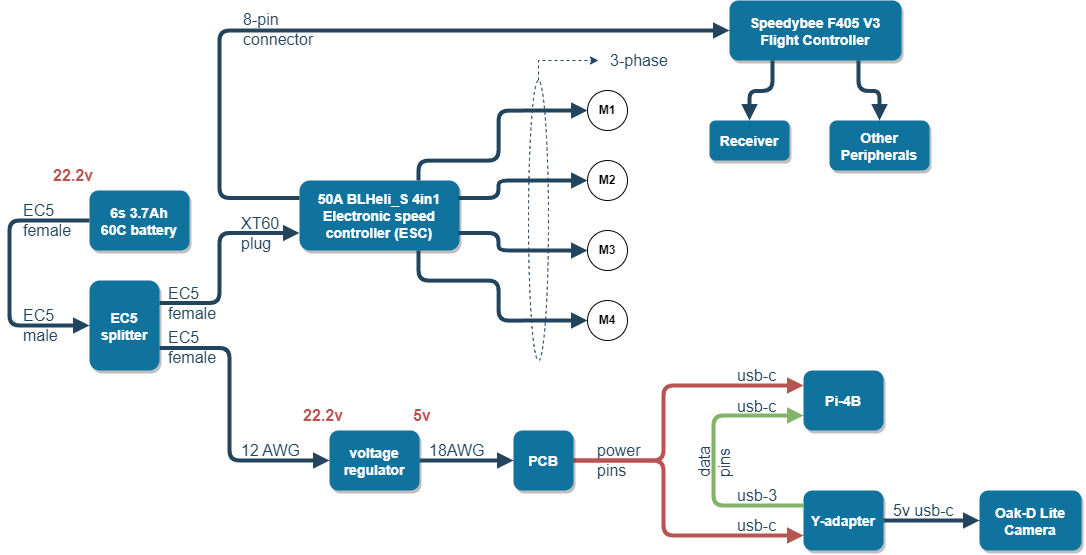

The diagram above was exported from draw.io. Its source (the exported page's mxGraphModel, read from the mxfile embedded in the PNG):
<mxGraphModel dx="1356" dy="685" grid="1" gridSize="10" guides="1" tooltips="1" connect="1" arrows="1" fold="1" page="1" pageScale="1.5" pageWidth="1169" pageHeight="827" background="none" math="0" shadow="0">
  <root>
    <mxCell id="0" />
    <mxCell id="1" parent="0" />
    <mxCell id="0hPKIBFiTmCVOufTVkQz-52" value="&lt;font style=&quot;font-size: 16px;&quot;&gt;8-pin&lt;br&gt;connector&lt;br&gt;&lt;/font&gt;" style="edgeLabel;html=1;align=left;verticalAlign=middle;resizable=0;points=[];labelBackgroundColor=none;fontColor=#23445D;" parent="1" vertex="1" connectable="0">
      <mxGeometry x="319.99545454545455" y="154.00272727272727" as="geometry">
        <mxPoint x="22" y="64" as="offset" />
      </mxGeometry>
    </mxCell>
    <mxCell id="0hPKIBFiTmCVOufTVkQz-50" value="&lt;font style=&quot;font-size: 16px;&quot;&gt;XT60&lt;br&gt;plug&lt;br&gt;&lt;/font&gt;" style="edgeLabel;html=1;align=left;verticalAlign=middle;resizable=0;points=[];labelBackgroundColor=none;fontColor=#23445D;" parent="1" vertex="1" connectable="0">
      <mxGeometry x="317.99545454545455" y="358.00272727272727" as="geometry">
        <mxPoint x="22" y="64" as="offset" />
      </mxGeometry>
    </mxCell>
    <mxCell id="0hPKIBFiTmCVOufTVkQz-49" value="&lt;font style=&quot;font-size: 16px;&quot;&gt;EC5&lt;br&gt;female&lt;br&gt;&lt;/font&gt;" style="edgeLabel;html=1;align=left;verticalAlign=middle;resizable=0;points=[];labelBackgroundColor=none;fontColor=#23445D;" parent="1" vertex="1" connectable="0">
      <mxGeometry x="99.99545454545455" y="345.00272727272727" as="geometry">
        <mxPoint x="22" y="64" as="offset" />
      </mxGeometry>
    </mxCell>
    <mxCell id="0hPKIBFiTmCVOufTVkQz-33" value="&lt;span style=&quot;font-size: 16px;&quot;&gt;usb-c&lt;/span&gt;" style="edgeLabel;html=1;align=left;verticalAlign=middle;resizable=0;points=[];labelBackgroundColor=none;fontColor=#23445D;" parent="1" vertex="1" connectable="0">
      <mxGeometry x="813.9954545454545" y="531.0027272727273" as="geometry">
        <mxPoint x="22" y="64" as="offset" />
      </mxGeometry>
    </mxCell>
    <mxCell id="Tr897aCAvD2A82pSiaK6-78" value="&lt;span style=&quot;font-size: 16px;&quot;&gt;usb-c&lt;/span&gt;" style="edgeLabel;html=1;align=left;verticalAlign=middle;resizable=0;points=[];labelBackgroundColor=none;fontColor=#23445D;" parent="1" vertex="1" connectable="0">
      <mxGeometry x="813.9954545454545" y="500.00272727272727" as="geometry">
        <mxPoint x="22" y="64" as="offset" />
      </mxGeometry>
    </mxCell>
    <mxCell id="Tr897aCAvD2A82pSiaK6-79" value="&lt;span style=&quot;font-size: 16px;&quot;&gt;usb-3&lt;/span&gt;" style="edgeLabel;html=1;align=left;verticalAlign=middle;resizable=0;points=[];labelBackgroundColor=none;fontColor=#23445D;" parent="1" vertex="1" connectable="0">
      <mxGeometry x="813.9954545454545" y="620.0027272727273" as="geometry">
        <mxPoint x="22" y="64" as="offset" />
      </mxGeometry>
    </mxCell>
    <mxCell id="0hPKIBFiTmCVOufTVkQz-32" value="&lt;font style=&quot;font-size: 16px;&quot;&gt;22.2v&lt;/font&gt;" style="edgeLabel;html=1;align=left;verticalAlign=middle;resizable=0;points=[];labelBackgroundColor=none;fontColor=#B85450;fontStyle=1" parent="1" vertex="1" connectable="0">
      <mxGeometry x="129.99545454545455" y="300.00272727272727" as="geometry">
        <mxPoint x="22" y="64" as="offset" />
      </mxGeometry>
    </mxCell>
    <mxCell id="Tr897aCAvD2A82pSiaK6-81" value="&lt;font style=&quot;font-size: 16px;&quot;&gt;data&lt;br&gt;pins&lt;br&gt;&lt;/font&gt;" style="edgeLabel;html=1;align=left;verticalAlign=middle;resizable=0;points=[];horizontal=0;labelBackgroundColor=none;fontColor=#23445D;" parent="1" vertex="1" connectable="0">
      <mxGeometry x="791.9954545454545" y="733.0027272727273" as="geometry">
        <mxPoint x="22" y="64" as="offset" />
      </mxGeometry>
    </mxCell>
    <mxCell id="Tr897aCAvD2A82pSiaK6-82" value="&lt;font style=&quot;font-size: 16px;&quot;&gt;power&lt;br&gt;pins&lt;br&gt;&lt;/font&gt;" style="edgeLabel;html=1;align=left;verticalAlign=middle;resizable=0;points=[];labelBackgroundColor=none;fontColor=#23445D;" parent="1" vertex="1" connectable="0">
      <mxGeometry x="673.9954545454545" y="585.0027272727273" as="geometry">
        <mxPoint x="22" y="64" as="offset" />
      </mxGeometry>
    </mxCell>
    <mxCell id="Tr897aCAvD2A82pSiaK6-80" value="&lt;span style=&quot;font-size: 16px;&quot;&gt;usb-c&lt;/span&gt;" style="edgeLabel;html=1;align=left;verticalAlign=middle;resizable=0;points=[];labelBackgroundColor=none;fontColor=#23445D;" parent="1" vertex="1" connectable="0">
      <mxGeometry x="813.9954545454545" y="650.0027272727273" as="geometry">
        <mxPoint x="22" y="64" as="offset" />
      </mxGeometry>
    </mxCell>
    <mxCell id="2" value="EC5&#10;splitter" style="rounded=1;fillColor=#10739E;strokeColor=none;shadow=1;gradientColor=none;fontStyle=1;fontColor=#FFFFFF;fontSize=14;" parent="1" vertex="1">
      <mxGeometry x="190" y="470" width="70" height="90" as="geometry" />
    </mxCell>
    <mxCell id="4" value="voltage&#10;regulator" style="rounded=1;fillColor=#10739E;strokeColor=none;shadow=1;gradientColor=none;fontStyle=1;fontColor=#FFFFFF;fontSize=14;" parent="1" vertex="1">
      <mxGeometry x="430" y="620" width="90" height="60" as="geometry" />
    </mxCell>
    <mxCell id="6" value="Speedybee F405 V3&#10;Flight Controller" style="rounded=1;fillColor=#10739E;strokeColor=none;shadow=1;gradientColor=none;fontStyle=1;fontColor=#FFFFFF;fontSize=14;" parent="1" vertex="1">
      <mxGeometry x="830" y="190" width="172" height="60" as="geometry" />
    </mxCell>
    <mxCell id="7" value="50A BLHeli_S 4in1&#10;Electronic speed&#10;controller (ESC)" style="rounded=1;fillColor=#10739E;strokeColor=none;shadow=1;gradientColor=none;fontStyle=1;fontColor=#FFFFFF;fontSize=14;" parent="1" vertex="1">
      <mxGeometry x="400" y="370" width="160" height="70" as="geometry" />
    </mxCell>
    <mxCell id="29" value="" style="edgeStyle=elbowEdgeStyle;strokeWidth=4;endArrow=block;endFill=1;fontStyle=1;strokeColor=#23445D;exitX=1;exitY=0.75;exitDx=0;exitDy=0;entryX=0;entryY=0.5;entryDx=0;entryDy=0;" parent="1" source="2" target="4" edge="1">
      <mxGeometry x="22" y="165.5" width="100" height="100" as="geometry">
        <mxPoint x="72" y="265.5" as="sourcePoint" />
        <mxPoint x="172" y="165.5" as="targetPoint" />
        <Array as="points">
          <mxPoint x="330" y="590" />
        </Array>
      </mxGeometry>
    </mxCell>
    <mxCell id="Tr897aCAvD2A82pSiaK6-56" value="" style="edgeStyle=elbowEdgeStyle;strokeWidth=4;endArrow=block;endFill=1;fontStyle=1;strokeColor=#23445D;entryX=0;entryY=0.75;entryDx=0;entryDy=0;exitX=1;exitY=0.25;exitDx=0;exitDy=0;" parent="1" source="2" target="7" edge="1">
      <mxGeometry x="22" y="165.5" width="100" height="100" as="geometry">
        <mxPoint x="290" y="490" as="sourcePoint" />
        <mxPoint x="440" y="660" as="targetPoint" />
        <Array as="points">
          <mxPoint x="320" y="460" />
        </Array>
      </mxGeometry>
    </mxCell>
    <mxCell id="Tr897aCAvD2A82pSiaK6-57" value="" style="edgeStyle=elbowEdgeStyle;strokeWidth=4;endArrow=block;endFill=1;fontStyle=1;strokeColor=#23445D;exitX=0;exitY=0.25;exitDx=0;exitDy=0;entryX=0;entryY=0.5;entryDx=0;entryDy=0;" parent="1" source="7" target="6" edge="1">
      <mxGeometry x="22" y="165.5" width="100" height="100" as="geometry">
        <mxPoint x="300" y="510" as="sourcePoint" />
        <mxPoint x="440" y="395" as="targetPoint" />
        <Array as="points">
          <mxPoint x="320" y="310" />
        </Array>
      </mxGeometry>
    </mxCell>
    <mxCell id="Tr897aCAvD2A82pSiaK6-59" value="" style="edgeStyle=elbowEdgeStyle;strokeWidth=4;endArrow=block;endFill=1;fontStyle=1;strokeColor=#b85450;fillColor=#f8cecc;entryX=0;entryY=0.25;entryDx=0;entryDy=0;exitX=1;exitY=0.5;exitDx=0;exitDy=0;" parent="1" source="Tr897aCAvD2A82pSiaK6-75" target="0hPKIBFiTmCVOufTVkQz-53" edge="1">
      <mxGeometry x="22" y="165.5" width="100" height="100" as="geometry">
        <mxPoint x="614" y="610" as="sourcePoint" />
        <mxPoint x="904" y="575.0000000000002" as="targetPoint" />
        <Array as="points">
          <mxPoint x="764" y="610" />
        </Array>
      </mxGeometry>
    </mxCell>
    <mxCell id="Tr897aCAvD2A82pSiaK6-62" value="" style="edgeStyle=elbowEdgeStyle;strokeWidth=4;endArrow=block;endFill=1;fontStyle=1;strokeColor=#b85450;exitX=1;exitY=0.5;exitDx=0;exitDy=0;entryX=0;entryY=0.75;entryDx=0;entryDy=0;fillColor=#f8cecc;" parent="1" source="Tr897aCAvD2A82pSiaK6-75" target="Tr897aCAvD2A82pSiaK6-65" edge="1">
      <mxGeometry x="22" y="165.5" width="100" height="100" as="geometry">
        <mxPoint x="594" y="650" as="sourcePoint" />
        <mxPoint x="864" y="590" as="targetPoint" />
        <Array as="points">
          <mxPoint x="764" y="710" />
        </Array>
      </mxGeometry>
    </mxCell>
    <mxCell id="Tr897aCAvD2A82pSiaK6-65" value="Y-adapter" style="rounded=1;fillColor=#10739E;strokeColor=none;shadow=1;gradientColor=none;fontStyle=1;fontColor=#FFFFFF;fontSize=14;" parent="1" vertex="1">
      <mxGeometry x="904" y="680" width="80" height="60" as="geometry" />
    </mxCell>
    <mxCell id="Tr897aCAvD2A82pSiaK6-67" value="&lt;font style=&quot;font-size: 16px;&quot;&gt;18AWG&lt;/font&gt;" style="edgeLabel;html=1;align=left;verticalAlign=middle;resizable=0;points=[];labelBackgroundColor=none;fontColor=#23445D;" parent="1" vertex="1" connectable="0">
      <mxGeometry x="505.99545454545455" y="575.0027272727273" as="geometry">
        <mxPoint x="22" y="64" as="offset" />
      </mxGeometry>
    </mxCell>
    <mxCell id="Tr897aCAvD2A82pSiaK6-76" value="" style="edgeStyle=elbowEdgeStyle;strokeWidth=4;endArrow=block;endFill=1;fontStyle=1;strokeColor=#23445D;exitX=1;exitY=0.5;exitDx=0;exitDy=0;entryX=0;entryY=0.5;entryDx=0;entryDy=0;entryPerimeter=0;" parent="1" source="4" target="Tr897aCAvD2A82pSiaK6-75" edge="1">
      <mxGeometry x="22" y="165.5" width="100" height="100" as="geometry">
        <mxPoint x="552" y="650" as="sourcePoint" />
        <mxPoint x="630" y="650" as="targetPoint" />
      </mxGeometry>
    </mxCell>
    <mxCell id="Tr897aCAvD2A82pSiaK6-75" value="PCB" style="rounded=1;fillColor=#10739E;strokeColor=none;shadow=1;gradientColor=none;fontStyle=1;fontColor=#FFFFFF;fontSize=14;" parent="1" vertex="1">
      <mxGeometry x="614" y="620" width="60" height="60" as="geometry" />
    </mxCell>
    <mxCell id="Tr897aCAvD2A82pSiaK6-77" value="" style="edgeStyle=elbowEdgeStyle;strokeWidth=4;endArrow=none;endFill=0;fontStyle=1;strokeColor=#82b366;fillColor=#d5e8d4;entryX=0;entryY=0.25;entryDx=0;entryDy=0;exitX=0;exitY=0.75;exitDx=0;exitDy=0;elbow=vertical;startArrow=block;startFill=1;" parent="1" source="0hPKIBFiTmCVOufTVkQz-53" target="Tr897aCAvD2A82pSiaK6-65" edge="1">
      <mxGeometry x="22" y="165.5" width="100" height="100" as="geometry">
        <mxPoint x="594" y="630" as="sourcePoint" />
        <mxPoint x="914" y="600" as="targetPoint" />
        <Array as="points">
          <mxPoint x="814" y="680" />
        </Array>
      </mxGeometry>
    </mxCell>
    <mxCell id="0hPKIBFiTmCVOufTVkQz-29" value="Oak-D Lite&#10;Camera" style="rounded=1;fillColor=#10739E;strokeColor=none;shadow=1;gradientColor=none;fontStyle=1;fontColor=#FFFFFF;fontSize=14;" parent="1" vertex="1">
      <mxGeometry x="1080" y="680" width="102" height="60" as="geometry" />
    </mxCell>
    <mxCell id="0hPKIBFiTmCVOufTVkQz-30" value="" style="edgeStyle=elbowEdgeStyle;strokeWidth=4;endArrow=block;endFill=1;fontStyle=1;strokeColor=#23445D;exitX=1;exitY=0.5;exitDx=0;exitDy=0;entryX=0;entryY=0.5;entryDx=0;entryDy=0;" parent="1" source="Tr897aCAvD2A82pSiaK6-65" target="0hPKIBFiTmCVOufTVkQz-29" edge="1">
      <mxGeometry x="22" y="165.5" width="100" height="100" as="geometry">
        <mxPoint x="476" y="600" as="sourcePoint" />
        <mxPoint x="594" y="600" as="targetPoint" />
      </mxGeometry>
    </mxCell>
    <mxCell id="0hPKIBFiTmCVOufTVkQz-31" value="&lt;font style=&quot;font-size: 16px;&quot;&gt;5v usb-c&lt;/font&gt;" style="edgeLabel;html=1;align=left;verticalAlign=middle;resizable=0;points=[];labelBackgroundColor=none;fontColor=#23445D;" parent="1" vertex="1" connectable="0">
      <mxGeometry x="969.9954545454545" y="635.0027272727273" as="geometry">
        <mxPoint x="22" y="64" as="offset" />
      </mxGeometry>
    </mxCell>
    <mxCell id="0hPKIBFiTmCVOufTVkQz-34" value="&lt;b&gt;M1&lt;/b&gt;" style="ellipse;whiteSpace=wrap;html=1;aspect=fixed;" parent="1" vertex="1">
      <mxGeometry x="688" y="280" width="40" height="40" as="geometry" />
    </mxCell>
    <mxCell id="0hPKIBFiTmCVOufTVkQz-36" value="&lt;b&gt;M2&lt;/b&gt;" style="ellipse;whiteSpace=wrap;html=1;aspect=fixed;" parent="1" vertex="1">
      <mxGeometry x="688" y="350" width="40" height="40" as="geometry" />
    </mxCell>
    <mxCell id="0hPKIBFiTmCVOufTVkQz-37" value="&lt;b&gt;M4&lt;/b&gt;" style="ellipse;whiteSpace=wrap;html=1;aspect=fixed;" parent="1" vertex="1">
      <mxGeometry x="688" y="490" width="40" height="40" as="geometry" />
    </mxCell>
    <mxCell id="0hPKIBFiTmCVOufTVkQz-38" value="" style="edgeStyle=orthogonalEdgeStyle;strokeWidth=4;endArrow=block;endFill=1;fontStyle=1;strokeColor=#23445D;entryX=0;entryY=0.5;entryDx=0;entryDy=0;elbow=vertical;exitX=0.75;exitY=0;exitDx=0;exitDy=0;" parent="1" target="0hPKIBFiTmCVOufTVkQz-34" edge="1">
      <mxGeometry x="22" y="165.5" width="100" height="100" as="geometry">
        <mxPoint x="519" y="370" as="sourcePoint" />
        <mxPoint x="639" y="416" as="targetPoint" />
        <Array as="points">
          <mxPoint x="519" y="350" />
          <mxPoint x="599" y="350" />
          <mxPoint x="599" y="300" />
        </Array>
      </mxGeometry>
    </mxCell>
    <mxCell id="0hPKIBFiTmCVOufTVkQz-39" value="" style="edgeStyle=elbowEdgeStyle;strokeWidth=4;endArrow=block;endFill=1;fontStyle=1;strokeColor=#23445D;exitX=1;exitY=0.25;exitDx=0;exitDy=0;entryX=0;entryY=0.5;entryDx=0;entryDy=0;" parent="1" target="0hPKIBFiTmCVOufTVkQz-36" edge="1">
      <mxGeometry x="22" y="165.5" width="100" height="100" as="geometry">
        <mxPoint x="559" y="387.5" as="sourcePoint" />
        <mxPoint x="679" y="450" as="targetPoint" />
        <Array as="points">
          <mxPoint x="599" y="388" />
        </Array>
      </mxGeometry>
    </mxCell>
    <mxCell id="0hPKIBFiTmCVOufTVkQz-42" value="" style="edgeStyle=elbowEdgeStyle;strokeWidth=4;endArrow=block;endFill=1;fontStyle=1;strokeColor=#23445D;exitX=1;exitY=0.75;exitDx=0;exitDy=0;entryX=0;entryY=0.5;entryDx=0;entryDy=0;" parent="1" target="0hPKIBFiTmCVOufTVkQz-35" edge="1">
      <mxGeometry x="22" y="165.5" width="100" height="100" as="geometry">
        <mxPoint x="559" y="422.5" as="sourcePoint" />
        <mxPoint x="779" y="380" as="targetPoint" />
        <Array as="points">
          <mxPoint x="599" y="440" />
        </Array>
      </mxGeometry>
    </mxCell>
    <mxCell id="0hPKIBFiTmCVOufTVkQz-35" value="&lt;b&gt;M3&lt;/b&gt;" style="ellipse;whiteSpace=wrap;html=1;aspect=fixed;" parent="1" vertex="1">
      <mxGeometry x="688" y="420" width="40" height="40" as="geometry" />
    </mxCell>
    <mxCell id="0hPKIBFiTmCVOufTVkQz-43" value="" style="edgeStyle=orthogonalEdgeStyle;strokeWidth=4;endArrow=block;endFill=1;fontStyle=1;strokeColor=#23445D;entryX=0;entryY=0.5;entryDx=0;entryDy=0;elbow=vertical;exitX=0.75;exitY=1;exitDx=0;exitDy=0;" parent="1" target="0hPKIBFiTmCVOufTVkQz-37" edge="1">
      <mxGeometry x="22" y="165.5" width="100" height="100" as="geometry">
        <mxPoint x="519" y="440" as="sourcePoint" />
        <mxPoint x="767" y="320" as="targetPoint" />
        <Array as="points">
          <mxPoint x="519" y="470" />
          <mxPoint x="599" y="470" />
          <mxPoint x="599" y="510" />
        </Array>
      </mxGeometry>
    </mxCell>
    <mxCell id="0hPKIBFiTmCVOufTVkQz-45" style="edgeStyle=elbowEdgeStyle;rounded=0;orthogonalLoop=1;jettySize=auto;html=1;exitX=0.5;exitY=0;exitDx=0;exitDy=0;dashed=1;strokeColor=#23445D;fontColor=#23445D;" parent="1" source="0hPKIBFiTmCVOufTVkQz-44" edge="1">
      <mxGeometry relative="1" as="geometry">
        <mxPoint x="699" y="250" as="targetPoint" />
        <Array as="points">
          <mxPoint x="639" y="260" />
        </Array>
      </mxGeometry>
    </mxCell>
    <mxCell id="0hPKIBFiTmCVOufTVkQz-44" value="" style="ellipse;whiteSpace=wrap;html=1;strokeColor=#23445D;fillColor=none;dashed=1;fontColor=#23445D;" parent="1" vertex="1">
      <mxGeometry x="629" y="270" width="20" height="280" as="geometry" />
    </mxCell>
    <mxCell id="0hPKIBFiTmCVOufTVkQz-46" value="&lt;font style=&quot;font-size: 16px;&quot;&gt;3-phase&lt;/font&gt;" style="edgeLabel;html=1;align=left;verticalAlign=middle;resizable=0;points=[];labelBackgroundColor=none;fontColor=#23445D;" parent="1" vertex="1" connectable="0">
      <mxGeometry x="686.9954545454545" y="185.00272727272727" as="geometry">
        <mxPoint x="22" y="64" as="offset" />
      </mxGeometry>
    </mxCell>
    <mxCell id="0hPKIBFiTmCVOufTVkQz-47" value="6s 3.7Ah&#10;60C battery" style="rounded=1;fillColor=#10739E;strokeColor=none;shadow=1;gradientColor=none;fontStyle=1;fontColor=#FFFFFF;fontSize=14;" parent="1" vertex="1">
      <mxGeometry x="190" y="380" width="100" height="60" as="geometry" />
    </mxCell>
    <mxCell id="0hPKIBFiTmCVOufTVkQz-48" value="" style="edgeStyle=elbowEdgeStyle;strokeWidth=4;endArrow=block;endFill=1;fontStyle=1;strokeColor=#23445D;exitX=0;exitY=0.5;exitDx=0;exitDy=0;entryX=0;entryY=0.5;entryDx=0;entryDy=0;" parent="1" source="0hPKIBFiTmCVOufTVkQz-47" target="2" edge="1">
      <mxGeometry x="22" y="165.5" width="100" height="100" as="geometry">
        <mxPoint x="300" y="510" as="sourcePoint" />
        <mxPoint x="440" y="433" as="targetPoint" />
        <Array as="points">
          <mxPoint x="110" y="460" />
        </Array>
      </mxGeometry>
    </mxCell>
    <mxCell id="0hPKIBFiTmCVOufTVkQz-53" value="Pi-4B" style="rounded=1;fillColor=#10739E;strokeColor=none;shadow=1;gradientColor=none;fontStyle=1;fontColor=#FFFFFF;fontSize=14;" parent="1" vertex="1">
      <mxGeometry x="904" y="560" width="80" height="60" as="geometry" />
    </mxCell>
    <mxCell id="0hPKIBFiTmCVOufTVkQz-55" value="" style="edgeStyle=elbowEdgeStyle;strokeWidth=4;endArrow=block;endFill=1;fontStyle=1;strokeColor=#23445D;exitX=0.25;exitY=1;exitDx=0;exitDy=0;entryX=0.5;entryY=0;entryDx=0;entryDy=0;elbow=vertical;" parent="1" source="6" target="0hPKIBFiTmCVOufTVkQz-58" edge="1">
      <mxGeometry x="22" y="165.5" width="100" height="100" as="geometry">
        <mxPoint x="410" y="398" as="sourcePoint" />
        <mxPoint x="873" y="320" as="targetPoint" />
      </mxGeometry>
    </mxCell>
    <mxCell id="0hPKIBFiTmCVOufTVkQz-57" value="" style="edgeStyle=elbowEdgeStyle;strokeWidth=4;endArrow=block;endFill=1;fontStyle=1;strokeColor=#23445D;exitX=0.75;exitY=1;exitDx=0;exitDy=0;entryX=0.5;entryY=0;entryDx=0;entryDy=0;elbow=vertical;" parent="1" source="6" target="0hPKIBFiTmCVOufTVkQz-59" edge="1">
      <mxGeometry x="22" y="165.5" width="100" height="100" as="geometry">
        <mxPoint x="926" y="260" as="sourcePoint" />
        <mxPoint x="959" y="340" as="targetPoint" />
      </mxGeometry>
    </mxCell>
    <mxCell id="0hPKIBFiTmCVOufTVkQz-58" value="Receiver" style="rounded=1;fillColor=#10739E;strokeColor=none;shadow=1;gradientColor=none;fontStyle=1;fontColor=#FFFFFF;fontSize=14;" parent="1" vertex="1">
      <mxGeometry x="810" y="310" width="80" height="40" as="geometry" />
    </mxCell>
    <mxCell id="0hPKIBFiTmCVOufTVkQz-59" value="Other&#10;Peripherals" style="rounded=1;fillColor=#10739E;strokeColor=none;shadow=1;gradientColor=none;fontStyle=1;fontColor=#FFFFFF;fontSize=14;" parent="1" vertex="1">
      <mxGeometry x="930" y="310" width="100" height="50" as="geometry" />
    </mxCell>
    <mxCell id="30" value="&lt;font style=&quot;font-size: 16px;&quot;&gt;EC5&lt;br&gt;female&lt;br&gt;&lt;/font&gt;" style="edgeLabel;html=1;align=left;verticalAlign=middle;resizable=0;points=[];labelBackgroundColor=none;fontColor=#23445D;" vertex="1" connectable="0" parent="1">
      <mxGeometry x="244.99545454545455" y="472.00272727272727" as="geometry">
        <mxPoint x="22" y="64" as="offset" />
      </mxGeometry>
    </mxCell>
    <mxCell id="31" value="&lt;font style=&quot;font-size: 16px;&quot;&gt;EC5&lt;br&gt;male&lt;br&gt;&lt;/font&gt;" style="edgeLabel;html=1;align=left;verticalAlign=middle;resizable=0;points=[];labelBackgroundColor=none;fontColor=#23445D;" vertex="1" connectable="0" parent="1">
      <mxGeometry x="99.99545454545455" y="450.00272727272727" as="geometry">
        <mxPoint x="22" y="64" as="offset" />
      </mxGeometry>
    </mxCell>
    <mxCell id="32" value="&lt;font style=&quot;font-size: 16px;&quot;&gt;12 AWG&lt;br&gt;&lt;/font&gt;" style="edgeLabel;html=1;align=left;verticalAlign=middle;resizable=0;points=[];labelBackgroundColor=none;fontColor=#23445D;" vertex="1" connectable="0" parent="1">
      <mxGeometry x="317.99545454545455" y="575.0027272727273" as="geometry">
        <mxPoint x="22" y="64" as="offset" />
      </mxGeometry>
    </mxCell>
    <mxCell id="33" value="&lt;font style=&quot;font-size: 16px;&quot;&gt;EC5&lt;br&gt;female&lt;br&gt;&lt;/font&gt;" style="edgeLabel;html=1;align=left;verticalAlign=middle;resizable=0;points=[];labelBackgroundColor=none;fontColor=#23445D;" vertex="1" connectable="0" parent="1">
      <mxGeometry x="244.99545454545455" y="428.00272727272727" as="geometry">
        <mxPoint x="22" y="64" as="offset" />
      </mxGeometry>
    </mxCell>
    <mxCell id="34" value="&lt;font style=&quot;font-size: 16px;&quot;&gt;5v&lt;/font&gt;" style="edgeLabel;html=1;align=left;verticalAlign=middle;resizable=0;points=[];labelBackgroundColor=none;fontColor=#B85450;fontStyle=1" vertex="1" connectable="0" parent="1">
      <mxGeometry x="489.99545454545455" y="540.0027272727273" as="geometry">
        <mxPoint x="22" y="64" as="offset" />
      </mxGeometry>
    </mxCell>
    <mxCell id="35" value="&lt;font style=&quot;font-size: 16px;&quot;&gt;22.2v&lt;/font&gt;" style="edgeLabel;html=1;align=left;verticalAlign=middle;resizable=0;points=[];labelBackgroundColor=none;fontColor=#B85450;fontStyle=1" vertex="1" connectable="0" parent="1">
      <mxGeometry x="379.99545454545455" y="540.0027272727273" as="geometry">
        <mxPoint x="22" y="64" as="offset" />
      </mxGeometry>
    </mxCell>
  </root>
</mxGraphModel>